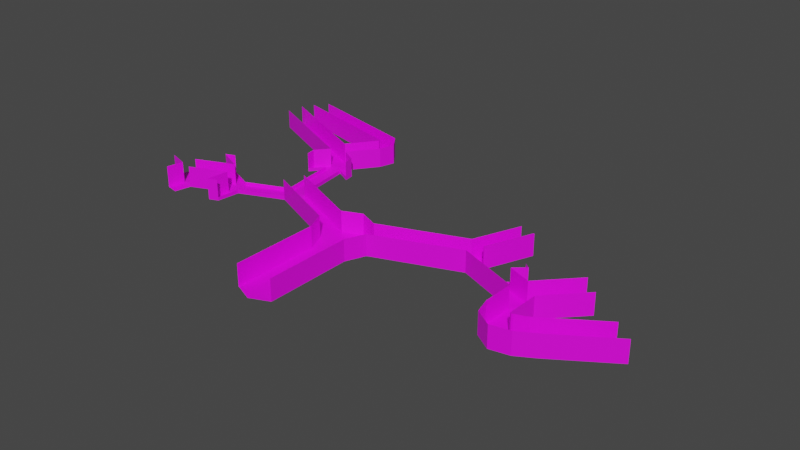 # Source: Mapa_nivel_3.blend  (saved by Blender 2.93.20; exported with 4.5.12 LTS)
import bpy
from mathutils import Matrix  # noqa: F401  (used for matrix-valued properties, if any)

bpy.ops.wm.read_factory_settings(use_empty=True)
scene = bpy.context.scene
scene.name = 'Scene'

# ---- collections
col_collection = bpy.data.collections.new('Collection'); scene.collection.children.link(col_collection)

# ---- images (referenced by path relative to the original .blend; pixels are not part of the script)
import os
ASSET_DIR = os.environ.get("B2B_ASSET_DIR", "")  # directory of the original .blend (textures are referenced by path, not embedded)
HERE = os.path.dirname(os.path.abspath(__file__))  # packed textures are extracted next to this script under _unpacked/

def load_image(name, relpath, width, height, colorspace="sRGB"):
    """Load a texture the original file referenced (path relative to the .blend, or extracted next to this script)."""
    p = next((c for c in (os.path.join(HERE, relpath), os.path.join(ASSET_DIR, relpath)) if relpath and os.path.exists(c)), "")
    if p:
        img = bpy.data.images.load(p, check_existing=True)
        img.name = name
    else:  # same state as the original file: an image datablock whose file is absent (Cycles renders it pink)
        img = bpy.data.images.new(name, width, height)
        img.source = "FILE"
        img.filepath = "//" + (relpath or name)
    img.colorspace_settings.name = colorspace
    return img
img_mitch_harris_cpz21gvclo8_unsplash_jpg = load_image('mitch-harris-cPZ21gvclO8-unsplash.jpg', 'mitch-harris-cPZ21gvclO8-unsplash.jpg', 1024, 1024, 'sRGB')

# ---- materials (node trees are filled in below, after node groups)
mat_pared = bpy.data.materials.new('Pared')
mat_pared.use_transparent_shadow = False

# ---- material node trees
mat_pared.use_nodes = True; mat_pared.node_tree.nodes.clear()
_N = mat_pared.node_tree.nodes; _L = mat_pared.node_tree.links
n0 = _N.new('ShaderNodeBsdfPrincipled'); n0.name = 'Principled BSDF'; n0.location = (10, 300)
n0.distribution = 'GGX'
n0.subsurface_method = 'BURLEY'
n0.inputs[3].default_value = 1.45
n0.inputs[27].default_value = (0.0, 0.0, 0.0, 1.0)
n0.inputs[28].default_value = 1.0
n1 = _N.new('ShaderNodeOutputMaterial'); n1.name = 'Material Output'; n1.location = (300, 300)
n2 = _N.new('ShaderNodeTexImage'); n2.name = 'Image Texture'; n2.location = (-378, 277)
n2.image = img_mitch_harris_cpz21gvclo8_unsplash_jpg
_L.new(n0.outputs[0], n1.inputs[0])
_L.new(n2.outputs[0], n0.inputs[0])
n1.is_active_output = True

# ---- world
world_world = bpy.data.worlds.new('World'); scene.world = world_world
world_world.use_nodes = True; world_world.node_tree.nodes.clear()
_N = world_world.node_tree.nodes; _L = world_world.node_tree.links
n0 = _N.new('ShaderNodeOutputWorld'); n0.name = 'World Output'; n0.location = (300, 300)
n1 = _N.new('ShaderNodeBackground'); n1.name = 'Background'; n1.location = (10, 300)
n1.inputs[0].default_value = (0.05088, 0.05088, 0.05088, 1.0)
_L.new(n1.outputs[0], n0.inputs[0])
n0.is_active_output = True
world_world.color = (0.05088, 0.05088, 0.05088)
world_world.use_sun_shadow = False
world_world.sun_shadow_jitter_overblur = 0.0

# ---- meshes
me_cube = bpy.data.meshes.new('Cube')
me_cube.from_pydata([(1.503, 1.503, 0.0), (0.0, 2.14, 0.0), (1.503, -1.503, 0.0), (-2.14, 0.0, 0.0), (-1.503, 1.503, 0.0), (2.14, 0.0, 0.0), (-1.503, -1.503, 0.0), (0.0, -2.14, 0.0), (0.0, 0.0, 0.0), (8.001, 3.947, 0.0), (8.638, 2.444, 0.0), (-8.321, 2.645, 0.0), (-7.685, 4.149, 0.0), (1.503, -8.3, 0.0), (-1.503, -8.3, 0.0), (0.0, -8.936, 0.0), (9.207, 3.598, 0.0), (9.482, 7.599, 0.0), (10.69, 7.249, 0.0), (13.41, 0.5559, 0.0), (13.98, 1.71, 0.0), (15.29, 0.4739, 0.0), (13.37, -1.86, 0.0), (15.25, -1.942, 0.0), (16.59, 4.455, 0.0), (17.9, 3.219, 0.0), (-9.02, 3.894, 0.0), (-8.417, 9.556, 0.0), (-9.752, 9.301, 0.0), (-15.46, -0.3165, 0.0), (-16.16, 0.932, 0.0), (-9.364, 10.51, 0.0), (-6.756, 11.77, 0.0), (-7.703, 12.72, 0.0), (-18.14, 13.06, 0.0), (-17.75, 14.26, 0.0), (11.59, 2.654, 0.0), (12.78, 2.182, 0.0), (12.19, 2.418, 0.0), (12.63, 3.463, 0.0), (13.05, 3.151, -7.451e-09), (-9.649, 8.539, 0.0), (-8.31, 8.768, 0.0), (-7.252, 8.946, 0.0), (-7.146, 8.158, 0.0), (-10.63, 8.261, 0.0), (-10.52, 7.499, 0.0), (-12.37, 2.505, 0.0), (-11.8, 1.203, 0.0), (-13.11, 2.199, 0.0), (-12.51, 0.9092, 0.0), (-12.0, -0.5909, 0.0), (-12.71, -0.8849, 0.0), (-14.33, 3.368, 0.0), (-15.07, 3.061, 0.0), (1.503, 1.503, 1.678), (0.0, 2.14, 1.678), (1.503, -1.503, 1.678), (-2.14, 0.0, 1.678), (-1.503, 1.503, 1.678), (2.14, 0.0, 1.678), (-1.503, -1.503, 1.678), (8.001, 3.947, 1.678), (8.638, 2.444, 1.678), (-8.321, 2.645, 1.678), (-7.685, 4.149, 1.678), (1.503, -8.3, 1.678), (-1.503, -8.3, 1.678), (9.207, 3.598, 1.678), (9.482, 7.599, 1.678), (10.69, 7.249, 1.678), (13.98, 1.71, 1.678), (15.29, 0.4739, 1.678), (15.25, -1.942, 1.678), (16.59, 4.455, 1.678), (17.9, 3.219, 1.678), (-15.46, -0.3165, 1.678), (-16.16, 0.932, 1.678), (-9.364, 10.51, 1.678), (-7.703, 12.72, 1.678), (-17.75, 14.26, 1.678), (-13.11, 2.199, 1.678), (-12.51, 0.9092, 1.678), (8.638, 2.444, 1.699), (-8.321, 2.645, 0.2956), (-7.685, 4.149, 0.2956), (9.207, 3.598, 0.2956), (13.41, 0.5559, 1.699), (13.98, 1.71, 1.668), (13.37, -1.86, 1.699), (-9.02, 3.894, 0.2956), (-8.417, 9.556, 0.2956), (-9.752, 9.301, 0.2956), (-6.756, 11.77, 0.2956), (-18.14, 13.06, 0.2956), (11.59, 2.654, 0.2956), (12.78, 2.182, 1.668), (12.19, 2.418, 1.668), (-9.649, 8.539, 0.2956), (-8.31, 8.768, 0.2956), (-12.37, 2.505, 0.2956), (-11.8, 1.203, 0.2956), (-8.417, 9.556, 0.0), (-6.387, 12.98, 0.0), (-8.417, 9.556, 0.2956), (-7.714, 12.78, 0.0), (12.19, 2.418, 1.674), (12.63, 3.463, 1.674), (13.05, 3.151, 1.674), (11.59, 2.654, 0.3056), (12.63, 3.463, 0.3056), (-12.37, 2.505, 0.2667), (-11.8, 1.203, 0.2667), (-13.11, 2.199, 0.2667), (-12.51, 0.9092, 0.2667), (-12.0, -0.5909, 0.2667), (-12.71, -0.8849, 0.2667), (-14.33, 3.368, 0.2667), (-15.07, 3.061, 0.2667), (-13.11, 2.199, 1.686), (-12.51, 0.9092, 1.686), (-12.0, -0.5909, 1.686), (-12.71, -0.8849, 1.686), (-14.33, 3.368, 1.686), (-15.07, 3.061, 1.686), (-8.417, 9.556, 0.2765), (-9.752, 9.301, 0.2765), (-9.649, 8.539, 0.2765), (-8.31, 8.768, 0.2765), (-7.252, 8.946, 0.2765), (-7.146, 8.158, 0.2765), (-10.63, 8.261, 0.2765), (-10.52, 7.499, 0.2765), (-9.752, 9.301, 1.566), (-18.14, 13.06, 1.566), (-8.417, 9.556, 1.566), (-6.756, 11.77, 1.566), (-8.417, 9.556, 1.547), (-9.752, 9.301, 1.547), (-7.252, 8.946, 1.547), (-7.146, 8.158, 1.547), (-10.63, 8.261, 1.547), (-10.52, 7.499, 1.547), (9.286, 3.575, 0.0), (10.77, 7.226, 0.0), (9.286, 3.575, 1.678), (10.77, 7.226, 1.678), (-16.41, -0.1018, 0.0), (-15.74, -1.609, 0.0), (-16.69, -1.394, 0.0), (-17.75, 1.431, 0.0), (-18.0, 0.3973, 0.0), (-16.41, -0.1018, 1.705), (-16.69, -1.394, 1.705), (-18.0, 0.3973, 1.705), (-7.714, 12.78, 1.678), (-6.387, 12.98, 0.2956), (-6.387, 12.98, 1.566), (-7.198, 14.13, 0.0), (-7.809, 12.93, 0.0), (-7.809, 12.93, 1.678), (-7.198, 14.13, 0.2956), (-7.198, 14.13, 1.566), (-16.57, 16.33, 0.0), (-17.18, 15.14, 0.0), (-17.18, 15.14, 1.678), (-16.57, 16.33, 0.2956), (-16.57, 16.33, 1.566), (13.7, -3.13, 0.0), (15.24, -2.044, 0.0), (15.24, -2.044, 1.678), (13.7, -3.13, 1.699), (15.01, -3.963, 0.0), (15.36, -2.113, 0.0), (15.36, -2.113, 1.678), (15.01, -3.963, 1.699), (16.51, -3.673, 0.0), (15.5, -2.084, 0.0), (15.5, -2.084, 1.678), (16.51, -3.673, 1.699), (17.88, -2.882, 0.0), (16.41, -1.708, 0.0), (16.41, -1.708, 1.678), (17.88, -2.882, 1.699), (22.15, -0.07971, 0.0), (20.68, 1.095, 0.0), (20.68, 1.095, 1.678), (22.15, -0.07971, 1.699)], [(104, 135)], [(8, 3, 6, 7), (3, 4, 12, 26, 11), (0, 5, 10, 16, 9), (1, 4, 3, 8), (0, 1, 8, 5), (5, 8, 7, 2), (2, 7, 15, 13), (7, 6, 14, 15), (9, 16, 18, 17), (16, 10, 19, 21, 20, 37, 38, 36), (21, 19, 22, 23), (20, 21, 25, 24), (26, 12, 42, 41), (11, 26, 47, 48), (31, 27, 32, 33), (28, 31, 35, 34), (36, 38, 40, 39), (27, 42, 44, 43), (41, 42, 27, 31, 28), (41, 28, 45, 46), (48, 50, 52, 51), (48, 47, 49, 50), (50, 49, 30, 147, 29), (49, 47, 53, 54), (3, 11, 64, 58), (12, 4, 59, 65), (31, 33, 79, 78), (1, 0, 55, 56), (9, 17, 69, 62), (50, 29, 76, 82), (21, 23, 73, 72), (18, 16, 143, 144), (4, 1, 56, 59), (35, 31, 78, 80), (30, 49, 81, 77), (6, 3, 58, 61), (2, 13, 66, 57), (25, 21, 72, 75), (0, 9, 62, 55), (20, 71, 74, 24), (10, 5, 60, 63), (5, 2, 57, 60), (14, 6, 61, 67), (37, 20, 88, 96), (47, 26, 90, 100), (22, 89, 87, 19), (32, 93, 91, 27), (19, 10, 83, 87), (38, 37, 96, 97), (11, 48, 101, 84), (28, 92, 94, 34), (26, 41, 98, 90), (42, 12, 85, 99), (16, 36, 95, 86), (91, 27, 102, 104), (93, 136, 135, 91), (79, 33, 105, 155), (40, 38, 106, 108), (39, 40, 108, 107), (36, 109, 110, 39), (49, 54, 118, 113), (52, 50, 114, 116), (51, 52, 116, 115), (53, 117, 111, 47), (54, 53, 117, 118), (48, 112, 115, 51), (113, 118, 124, 119), (116, 114, 120, 122), (115, 116, 122, 121), (118, 117, 123, 124), (41, 127, 132, 46), (44, 130, 128, 42), (43, 44, 130, 129), (45, 28, 126, 131), (46, 45, 131, 132), (27, 43, 129, 125), (129, 130, 140, 139), (131, 126, 138, 141), (33, 32, 103, 105), (132, 131, 141, 142), (92, 133, 134, 94), (125, 129, 139, 137), (144, 146, 145, 143), (16, 68, 145, 143), (68, 70, 146, 145), (70, 18, 144, 146), (29, 147, 149, 148), (147, 30, 150, 151), (147, 151, 154, 152), (149, 147, 152, 153), (68, 70, 18, 16), (93, 32, 103, 156), (136, 93, 156, 157), (155, 105, 159, 160), (157, 156, 161, 162), (105, 103, 158, 159), (156, 103, 158, 161), (162, 161, 166, 167), (160, 159, 164, 165), (159, 158, 163, 164), (161, 158, 163, 166), (89, 22, 168, 171), (73, 23, 169, 170), (23, 22, 168, 169), (171, 168, 172, 175), (170, 169, 173, 174), (169, 168, 172, 173), (175, 172, 176, 179), (174, 173, 177, 178), (173, 172, 176, 177), (179, 176, 180, 183), (178, 177, 181, 182), (177, 176, 180, 181), (183, 180, 184, 187), (182, 181, 185, 186), (181, 180, 184, 185)])
_uv = me_cube.uv_layers.new(name='UVMap')
_uv.uv.foreach_set('vector', [0.2505, 0.682, 0.2188, 0.7567, 0.1757, 0.7123, 0.1757, 0.6503, 0.9387, 0.2986, 0.8768, 0.2983, 0.8768, 0.04322, 0.9056, 0.0004548, 0.9387, 0.04346, 0.8238, 0.634, 0.8857, 0.6365, 0.8857, 0.8999, 0.8523, 0.9355, 0.8238, 0.8974, 0.3252, 0.7136, 0.2808, 0.7567, 0.2188, 0.7567, 0.2505, 0.682, 0.3252, 0.6517, 0.3252, 0.7136, 0.2505, 0.682, 0.2821, 0.6072, 0.2821, 0.6072, 0.2505, 0.682, 0.1757, 0.6503, 0.2202, 0.6072, 0.8156, 0.6331, 0.7586, 0.6089, 0.7586, 0.3511, 0.8156, 0.3752, 0.7586, 0.6089, 0.7015, 0.6331, 0.7015, 0.3752, 0.7586, 0.3511, 0.8866, 0.6367, 0.9341, 0.634, 0.9341, 0.9125, 0.8866, 0.9152, 0.8887, 0.355, 0.9373, 0.3511, 0.9373, 0.5457, 0.9139, 0.6132, 0.8887, 0.5497, 0.8887, 0.501, 0.8887, 0.4767, 0.8887, 0.4523, 0.8165, 0.3569, 0.8878, 0.3511, 0.8878, 0.557, 0.8165, 0.5628, 0.1757, 0.7576, 0.2441, 0.758, 0.2441, 0.9018, 0.1757, 0.9014, 0.245, 0.7576, 0.2965, 0.7604, 0.2965, 0.9373, 0.245, 0.9355, 0.7554, 0.9531, 0.7015, 0.9467, 0.7015, 0.8093, 0.7554, 0.8103, 0.9351, 0.634, 0.9859, 0.6356, 0.9859, 0.8928, 0.9351, 0.8913, 0.9874, 0.3543, 0.9397, 0.349, 0.9397, 0.0004548, 0.9874, 0.005707, 0.4522, 0.8556, 0.4732, 0.8679, 0.4732, 0.9179, 0.4522, 0.9055, 0.8411, 0.6311, 0.8165, 0.6136, 0.8165, 0.5637, 0.8411, 0.5812, 0.351, 0.8556, 0.4025, 0.8573, 0.4025, 0.8875, 0.3717, 0.9281, 0.351, 0.8847, 0.4297, 0.8752, 0.4513, 0.8556, 0.4513, 0.9071, 0.4297, 0.9267, 0.4288, 0.9382, 0.4034, 0.9241, 0.4034, 0.8556, 0.4288, 0.8697, 0.8723, 0.5637, 0.8723, 0.6177, 0.842, 0.6183, 0.8433, 0.5643, 0.8103, 0.9369, 0.7564, 0.9347, 0.7564, 0.8093, 0.7833, 0.8124, 0.8103, 0.8156, 0.2974, 0.7786, 0.3193, 0.7576, 0.3193, 0.8391, 0.2974, 0.8601, 0.7006, 0.3203, 0.7006, 0.5754, 0.5263, 0.5754, 0.5263, 0.3203, 0.1748, 0.0004548, 0.1748, 0.2556, 0.0004548, 0.2556, 0.0004549, 0.0004549, 0.3501, 0.349, 0.3501, 0.6063, 0.1757, 0.6063, 0.1757, 0.349, 0.1748, 0.3175, 0.1748, 0.3794, 0.0004548, 0.3794, 0.0004549, 0.3175, 0.1748, 0.6428, 0.1748, 0.9213, 0.0004549, 0.9213, 0.0004549, 0.6428, 0.7015, 0.634, 0.8229, 0.634, 0.8229, 0.8084, 0.7015, 0.8084, 0.8759, 0.1442, 0.8759, 0.3502, 0.7015, 0.3502, 0.7015, 0.1442, 0.9341, 0.9125, 0.9341, 0.634, 0.9341, 0.634, 0.9341, 0.9125, 0.1748, 0.2556, 0.1748, 0.3175, 0.0004549, 0.3175, 0.0004548, 0.2556, 0.3501, 0.0004548, 0.3501, 0.349, 0.1757, 0.349, 0.1757, 0.0004548, 0.351, 0.8546, 0.351, 0.7292, 0.5254, 0.7292, 0.5254, 0.8546, 0.7006, 0.2583, 0.7006, 0.3203, 0.5263, 0.3203, 0.5263, 0.2583, 0.351, 0.2583, 0.351, 0.0004549, 0.5254, 0.0004548, 0.5254, 0.2583, 0.8759, 0.0004548, 0.8759, 0.1442, 0.7015, 0.1442, 0.7015, 0.0004549, 0.1748, 0.3794, 0.1748, 0.6428, 0.0004549, 0.6428, 0.0004548, 0.3794, 0.5254, 0.5846, 0.351, 0.5846, 0.351, 0.7283, 0.5254, 0.7283, 0.351, 0.5837, 0.351, 0.3203, 0.5254, 0.3203, 0.5254, 0.5837, 0.351, 0.3203, 0.351, 0.2583, 0.5254, 0.2583, 0.5254, 0.3203, 0.7006, 0.0004549, 0.7006, 0.2583, 0.5263, 0.2583, 0.5263, 0.0004548, 0.8224, 0.8336, 0.8224, 0.8822, 0.8112, 0.8822, 0.8112, 0.8336, 0.3383, 0.9226, 0.3383, 0.7851, 0.3495, 0.7851, 0.3495, 0.9226, 0.9883, 0.401, 0.9995, 0.401, 0.9995, 0.1951, 0.9883, 0.1951, 0.9523, 0.3761, 0.9416, 0.3827, 0.9386, 0.6041, 0.9523, 0.613, 0.9883, 0.1951, 0.9883, 0.0004548, 0.9995, 0.0004548, 0.9995, 0.1951, 0.8224, 0.8093, 0.8224, 0.8336, 0.8112, 0.8336, 0.8112, 0.8093, 0.669, 0.8669, 0.5263, 0.8669, 0.5263, 0.8557, 0.669, 0.8557, 0.3374, 0.6072, 0.3262, 0.6072, 0.3262, 0.9558, 0.3374, 0.9558, 0.3383, 0.7851, 0.3383, 0.6072, 0.3495, 0.6072, 0.3495, 0.7851, 0.9533, 0.5528, 0.9533, 0.3759, 0.9645, 0.3759, 0.9645, 0.5528, 0.5263, 0.8678, 0.6236, 0.8678, 0.6236, 0.879, 0.5263, 0.879, 0.9386, 0.6041, 0.9523, 0.613, 0.9522, 0.6132, 0.9382, 0.6043, 0.9416, 0.3827, 0.0, 0.0, 0.0, 0.0, 0.9386, 0.6041, 0.1757, 0.6063, 0.3501, 0.6063, 0.3501, 0.6063, 0.1757, 0.6063, 0.4732, 0.9179, 0.4732, 0.8679, 0.4732, 0.8679, 0.4732, 0.9179, 0.4522, 0.9055, 0.4732, 0.9179, 0.4732, 0.9179, 0.4522, 0.9055, 0.4522, 0.8556, 0.4522, 0.8556, 0.4522, 0.9055, 0.4522, 0.9055, 0.2974, 0.7786, 0.2974, 0.8601, 0.2974, 0.8601, 0.2974, 0.7786, 0.4034, 0.8556, 0.4034, 0.9241, 0.4034, 0.9241, 0.4034, 0.8556, 0.4288, 0.8697, 0.4034, 0.8556, 0.4034, 0.8556, 0.4288, 0.8697, 0.3193, 0.8391, 0.3193, 0.8391, 0.3193, 0.7576, 0.3193, 0.7576, 0.2974, 0.8601, 0.3193, 0.8391, 0.3193, 0.8391, 0.2974, 0.8601, 0.4288, 0.9382, 0.4288, 0.9382, 0.4288, 0.8697, 0.4288, 0.8697, 0.2974, 0.7786, 0.2974, 0.8601, 0.2974, 0.8601, 0.2974, 0.7786, 0.4034, 0.8556, 0.4034, 0.9241, 0.4034, 0.9241, 0.4034, 0.8556, 0.4288, 0.8697, 0.4034, 0.8556, 0.4034, 0.8556, 0.4288, 0.8697, 0.2974, 0.8601, 0.3193, 0.8391, 0.3193, 0.8391, 0.2974, 0.8601, 0.4297, 0.8752, 0.4297, 0.8752, 0.4297, 0.9267, 0.4297, 0.9267, 0.8165, 0.5637, 0.8165, 0.5637, 0.8165, 0.6136, 0.8165, 0.6136, 0.8411, 0.5812, 0.8165, 0.5637, 0.8165, 0.5637, 0.8411, 0.5812, 0.4513, 0.9071, 0.4513, 0.8556, 0.4513, 0.8556, 0.4513, 0.9071, 0.4297, 0.9267, 0.4513, 0.9071, 0.4513, 0.9071, 0.4297, 0.9267, 0.8411, 0.6311, 0.8411, 0.5812, 0.8411, 0.5812, 0.8411, 0.6311, 0.8411, 0.5812, 0.8165, 0.5637, 0.8165, 0.5637, 0.8411, 0.5812, 0.4513, 0.9071, 0.4513, 0.8556, 0.4513, 0.8556, 0.4513, 0.9071, 0.9351, 0.8913, 0.9859, 0.8928, 0.9859, 0.8928, 0.9351, 0.8913, 0.4297, 0.9267, 0.4513, 0.9071, 0.4513, 0.9071, 0.4297, 0.9267, 0.3262, 0.6072, 0.3262, 0.6072, 0.3262, 0.9558, 0.3262, 0.9558, 0.8411, 0.6311, 0.8411, 0.5812, 0.8411, 0.5812, 0.8411, 0.6311, 0.7006, 0.5763, 0.5263, 0.5763, 0.5263, 0.8547, 0.7006, 0.8547, 0.0, 0.0, 0.0, 0.0, 0.0, 0.0, 0.0, 0.0, 0.0, 0.0, 0.0, 0.0, 0.0, 0.0, 0.0, 0.0, 0.0, 0.0, 0.0, 0.0, 0.0, 0.0, 0.0, 0.0, 0.8103, 0.8156, 0.7833, 0.8124, 0.7833, 0.8124, 0.8103, 0.8156, 0.7833, 0.8124, 0.7564, 0.8093, 0.7564, 0.8093, 0.7833, 0.8124, 0.7833, 0.8124, 0.7833, 0.8124, 0.7833, 0.8124, 0.7833, 0.8124, 0.7833, 0.8124, 0.7833, 0.8124, 0.7833, 0.8124, 0.7833, 0.8124, 0.0, 0.0, 0.0, 0.0, 0.9341, 0.9125, 0.0, 0.0, 0.9416, 0.3827, 0.9523, 0.3761, 0.9523, 0.3761, 0.9416, 0.3827, 0.0, 0.0, 0.9416, 0.3827, 0.9416, 0.3827, 0.0, 0.0, 0.1757, 0.6063, 0.3501, 0.6063, 0.3501, 0.6063, 0.1757, 0.6063, 0.0, 0.0, 0.9416, 0.3827, 0.9416, 0.3827, 0.0, 0.0, 0.9351, 0.8913, 0.9859, 0.8928, 0.9859, 0.8928, 0.9351, 0.8913, 0.9416, 0.3827, 0.9523, 0.3761, 0.9523, 0.3761, 0.9416, 0.3827, 0.0, 0.0, 0.9416, 0.3827, 0.9416, 0.3827, 0.0, 0.0, 0.1757, 0.6063, 0.3501, 0.6063, 0.3501, 0.6063, 0.1757, 0.6063, 0.9351, 0.8913, 0.9859, 0.8928, 0.9859, 0.8928, 0.9351, 0.8913, 0.9416, 0.3827, 0.9523, 0.3761, 0.9523, 0.3761, 0.9416, 0.3827, 0.9995, 0.401, 0.9883, 0.401, 0.9883, 0.401, 0.9995, 0.401, 0.7015, 0.3502, 0.8759, 0.3502, 0.8759, 0.3502, 0.7015, 0.3502, 0.8165, 0.5628, 0.8878, 0.557, 0.8878, 0.557, 0.8165, 0.5628, 0.9995, 0.401, 0.9883, 0.401, 0.9883, 0.401, 0.9995, 0.401, 0.7015, 0.3502, 0.8759, 0.3502, 0.8759, 0.3502, 0.7015, 0.3502, 0.8165, 0.5628, 0.8878, 0.557, 0.8878, 0.557, 0.8165, 0.5628, 0.9995, 0.401, 0.9883, 0.401, 0.9883, 0.401, 0.9995, 0.401, 0.7015, 0.3502, 0.8759, 0.3502, 0.8759, 0.3502, 0.7015, 0.3502, 0.8165, 0.5628, 0.8878, 0.557, 0.8878, 0.557, 0.8165, 0.5628, 0.9995, 0.401, 0.9883, 0.401, 0.9883, 0.401, 0.9995, 0.401, 0.7015, 0.3502, 0.8759, 0.3502, 0.8759, 0.3502, 0.7015, 0.3502, 0.8165, 0.5628, 0.8878, 0.557, 0.8878, 0.557, 0.8165, 0.5628, 0.9995, 0.401, 0.9883, 0.401, 0.9883, 0.401, 0.9995, 0.401, 0.7015, 0.3502, 0.8759, 0.3502, 0.8759, 0.3502, 0.7015, 0.3502, 0.8165, 0.5628, 0.8878, 0.557, 0.8878, 0.557, 0.8165, 0.5628])
me_cube.materials.append(mat_pared)
me_cube.use_remesh_preserve_volume = False
me_cube.use_remesh_preserve_attributes = False
me_cube.use_mirror_vertex_groups = False
me_cube.update()

# ---- objects
ob_cube = bpy.data.objects.new('Cube', me_cube)

# ---- transforms, parenting, visibility, modifiers, constraints
ob_cube.location = (0.0, 0.0, 0.0)
ob_cube.lock_rotations_4d = False
ob_cube.empty_display_type = 'ARROWS'
ob_cube.lineart.crease_threshold = 0.0

# ---- collection membership
col_collection.objects.link(ob_cube)

# ---- scene / render settings (as saved in the file)
scene.frame_start = 1; scene.frame_end = 250; scene.frame_set(1)
scene.render.engine = 'BLENDER_EEVEE_NEXT'
scene.cycles.use_denoising = False
scene.cycles.samples = 128
scene.cycles.sampling_pattern = 'TABULATED_SOBOL'
scene.cycles.use_adaptive_sampling = False
scene.cycles.use_light_tree = False
scene.view_settings.view_transform = 'Filmic'
bpy.context.view_layer.update()

# ---- added for rendering (the .blend has no active camera and no usable light): camera, sun
cam_auto = bpy.data.cameras.new('AutoCamera')
cam_auto.lens = 50.0
cam_auto.sensor_width = 36.0
cam_auto.clip_end = 1000.0
ob_auto_camera = bpy.data.objects.new('AutoCamera', cam_auto)
scene.collection.objects.link(ob_auto_camera)
ob_auto_camera.location = (46.0356, -49.1375, 36.0761)
ob_auto_camera.rotation_euler = (1.09748, -7.21219e-08, 0.694738)
scene.camera = ob_auto_camera
light_auto_sun = bpy.data.lights.new('AutoSun', 'SUN')
light_auto_sun.energy = 3.0
light_auto_sun.angle = 0.0523599
ob_auto_sun = bpy.data.objects.new('AutoSun', light_auto_sun)
scene.collection.objects.link(ob_auto_sun)
ob_auto_sun.rotation_euler = (0.872665, 0.174533, 0.523599)
bpy.context.view_layer.update()
